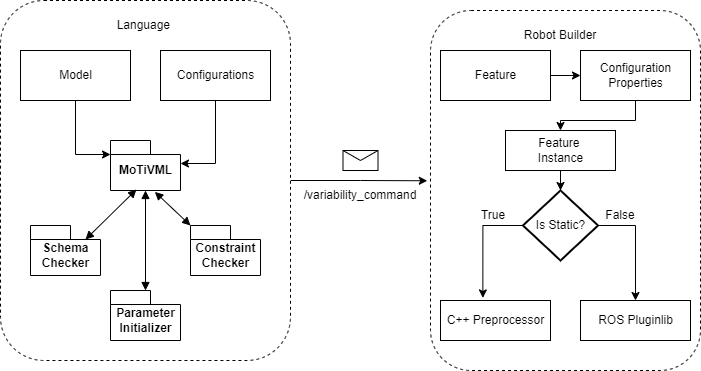

The diagram above was exported from draw.io. Its source (the exported page's mxGraphModel, read from the mxfile embedded in the PNG):
<mxGraphModel dx="1038" dy="489" grid="1" gridSize="10" guides="1" tooltips="1" connect="1" arrows="1" fold="1" page="1" pageScale="1" pageWidth="850" pageHeight="1100" math="0" shadow="0">
  <root>
    <mxCell id="0" />
    <mxCell id="1" parent="0" />
    <mxCell id="04hN-NzFGa8nQgUhAbfc-4" style="edgeStyle=orthogonalEdgeStyle;rounded=0;orthogonalLoop=1;jettySize=auto;html=1;entryX=-0.012;entryY=0.473;entryDx=0;entryDy=0;entryPerimeter=0;" edge="1" parent="1" source="EIumr5Pcdm3Wdo_PU3rx-1" target="04hN-NzFGa8nQgUhAbfc-2">
      <mxGeometry relative="1" as="geometry">
        <mxPoint x="520" y="250" as="targetPoint" />
      </mxGeometry>
    </mxCell>
    <mxCell id="EIumr5Pcdm3Wdo_PU3rx-1" value="" style="rounded=1;whiteSpace=wrap;html=1;dashed=1;" parent="1" vertex="1">
      <mxGeometry x="30" y="70" width="290" height="360" as="geometry" />
    </mxCell>
    <mxCell id="04hN-NzFGa8nQgUhAbfc-1" value="Language&amp;nbsp;" style="text;html=1;strokeColor=none;fillColor=none;align=center;verticalAlign=middle;whiteSpace=wrap;rounded=0;" vertex="1" parent="1">
      <mxGeometry x="130" y="80" width="90" height="30" as="geometry" />
    </mxCell>
    <mxCell id="04hN-NzFGa8nQgUhAbfc-2" value="" style="rounded=1;whiteSpace=wrap;html=1;dashed=1;" vertex="1" parent="1">
      <mxGeometry x="460" y="80" width="270" height="360" as="geometry" />
    </mxCell>
    <mxCell id="04hN-NzFGa8nQgUhAbfc-3" value="Robot Builder" style="text;html=1;strokeColor=none;fillColor=none;align=center;verticalAlign=middle;whiteSpace=wrap;rounded=0;" vertex="1" parent="1">
      <mxGeometry x="530" y="90" width="120" height="30" as="geometry" />
    </mxCell>
    <mxCell id="04hN-NzFGa8nQgUhAbfc-6" value="MoTiVML" style="shape=folder;fontStyle=1;spacingTop=10;tabWidth=40;tabHeight=14;tabPosition=left;html=1;" vertex="1" parent="1">
      <mxGeometry x="140" y="210" width="70" height="50" as="geometry" />
    </mxCell>
    <mxCell id="04hN-NzFGa8nQgUhAbfc-7" value="Schema&lt;br&gt;Checker" style="shape=folder;fontStyle=1;spacingTop=10;tabWidth=40;tabHeight=14;tabPosition=left;html=1;" vertex="1" parent="1">
      <mxGeometry x="60" y="295" width="70" height="50" as="geometry" />
    </mxCell>
    <mxCell id="04hN-NzFGa8nQgUhAbfc-8" value="Constraint&lt;br&gt;Checker" style="shape=folder;fontStyle=1;spacingTop=10;tabWidth=40;tabHeight=14;tabPosition=left;html=1;" vertex="1" parent="1">
      <mxGeometry x="220" y="295" width="70" height="50" as="geometry" />
    </mxCell>
    <mxCell id="04hN-NzFGa8nQgUhAbfc-9" value="" style="endArrow=block;startArrow=block;endFill=1;startFill=1;html=1;rounded=0;exitX=0;exitY=0;exitDx=55;exitDy=14;exitPerimeter=0;entryX=0.371;entryY=0.98;entryDx=0;entryDy=0;entryPerimeter=0;" edge="1" parent="1" source="04hN-NzFGa8nQgUhAbfc-7" target="04hN-NzFGa8nQgUhAbfc-6">
      <mxGeometry width="160" relative="1" as="geometry">
        <mxPoint x="70" y="270" as="sourcePoint" />
        <mxPoint x="230" y="270" as="targetPoint" />
      </mxGeometry>
    </mxCell>
    <mxCell id="04hN-NzFGa8nQgUhAbfc-10" value="" style="endArrow=block;startArrow=block;endFill=1;startFill=1;html=1;rounded=0;exitX=0;exitY=0;exitDx=0;exitDy=0;exitPerimeter=0;entryX=0.634;entryY=1.028;entryDx=0;entryDy=0;entryPerimeter=0;" edge="1" parent="1" source="04hN-NzFGa8nQgUhAbfc-8" target="04hN-NzFGa8nQgUhAbfc-6">
      <mxGeometry width="160" relative="1" as="geometry">
        <mxPoint x="125" y="319" as="sourcePoint" />
        <mxPoint x="175.97000000000003" y="269" as="targetPoint" />
      </mxGeometry>
    </mxCell>
    <mxCell id="04hN-NzFGa8nQgUhAbfc-12" value="Parameter&lt;br&gt;Initializer" style="shape=folder;fontStyle=1;spacingTop=10;tabWidth=40;tabHeight=14;tabPosition=left;html=1;" vertex="1" parent="1">
      <mxGeometry x="140" y="360" width="70" height="50" as="geometry" />
    </mxCell>
    <mxCell id="04hN-NzFGa8nQgUhAbfc-13" value="" style="endArrow=block;startArrow=block;endFill=1;startFill=1;html=1;rounded=0;entryX=0.5;entryY=1;entryDx=0;entryDy=0;entryPerimeter=0;" edge="1" parent="1" source="04hN-NzFGa8nQgUhAbfc-12" target="04hN-NzFGa8nQgUhAbfc-6">
      <mxGeometry width="160" relative="1" as="geometry">
        <mxPoint x="125" y="319" as="sourcePoint" />
        <mxPoint x="175.97000000000003" y="269" as="targetPoint" />
      </mxGeometry>
    </mxCell>
    <mxCell id="04hN-NzFGa8nQgUhAbfc-17" style="edgeStyle=orthogonalEdgeStyle;rounded=0;orthogonalLoop=1;jettySize=auto;html=1;entryX=0;entryY=0;entryDx=0;entryDy=14;entryPerimeter=0;" edge="1" parent="1" source="04hN-NzFGa8nQgUhAbfc-15" target="04hN-NzFGa8nQgUhAbfc-6">
      <mxGeometry relative="1" as="geometry" />
    </mxCell>
    <mxCell id="04hN-NzFGa8nQgUhAbfc-15" value="Model" style="html=1;" vertex="1" parent="1">
      <mxGeometry x="50" y="120" width="110" height="50" as="geometry" />
    </mxCell>
    <mxCell id="04hN-NzFGa8nQgUhAbfc-18" style="edgeStyle=orthogonalEdgeStyle;rounded=0;orthogonalLoop=1;jettySize=auto;html=1;entryX=0;entryY=0;entryDx=70;entryDy=23;entryPerimeter=0;" edge="1" parent="1" source="04hN-NzFGa8nQgUhAbfc-16" target="04hN-NzFGa8nQgUhAbfc-6">
      <mxGeometry relative="1" as="geometry" />
    </mxCell>
    <mxCell id="04hN-NzFGa8nQgUhAbfc-16" value="Configurations" style="html=1;" vertex="1" parent="1">
      <mxGeometry x="190" y="120" width="110" height="50" as="geometry" />
    </mxCell>
    <mxCell id="04hN-NzFGa8nQgUhAbfc-19" value="/variability_command" style="text;html=1;strokeColor=none;fillColor=none;align=center;verticalAlign=middle;whiteSpace=wrap;rounded=0;" vertex="1" parent="1">
      <mxGeometry x="355" y="250" width="70" height="30" as="geometry" />
    </mxCell>
    <mxCell id="04hN-NzFGa8nQgUhAbfc-21" value="" style="shape=message;html=1;whiteSpace=wrap;html=1;outlineConnect=0;" vertex="1" parent="1">
      <mxGeometry x="372.5" y="220" width="35" height="20" as="geometry" />
    </mxCell>
    <mxCell id="04hN-NzFGa8nQgUhAbfc-45" style="edgeStyle=orthogonalEdgeStyle;rounded=0;orthogonalLoop=1;jettySize=auto;html=1;entryX=0.5;entryY=0;entryDx=0;entryDy=0;entryPerimeter=0;" edge="1" parent="1" source="04hN-NzFGa8nQgUhAbfc-28" target="04hN-NzFGa8nQgUhAbfc-37">
      <mxGeometry relative="1" as="geometry" />
    </mxCell>
    <mxCell id="04hN-NzFGa8nQgUhAbfc-28" value="Feature&amp;nbsp;&lt;br&gt;Instance" style="html=1;" vertex="1" parent="1">
      <mxGeometry x="535" y="200" width="110" height="40" as="geometry" />
    </mxCell>
    <mxCell id="04hN-NzFGa8nQgUhAbfc-35" style="edgeStyle=orthogonalEdgeStyle;rounded=0;orthogonalLoop=1;jettySize=auto;html=1;entryX=0;entryY=0.5;entryDx=0;entryDy=0;" edge="1" parent="1" source="04hN-NzFGa8nQgUhAbfc-33" target="04hN-NzFGa8nQgUhAbfc-34">
      <mxGeometry relative="1" as="geometry" />
    </mxCell>
    <mxCell id="04hN-NzFGa8nQgUhAbfc-33" value="Feature" style="html=1;" vertex="1" parent="1">
      <mxGeometry x="470" y="120" width="110" height="50" as="geometry" />
    </mxCell>
    <mxCell id="04hN-NzFGa8nQgUhAbfc-36" style="edgeStyle=orthogonalEdgeStyle;rounded=0;orthogonalLoop=1;jettySize=auto;html=1;entryX=0.5;entryY=0;entryDx=0;entryDy=0;" edge="1" parent="1" source="04hN-NzFGa8nQgUhAbfc-34" target="04hN-NzFGa8nQgUhAbfc-28">
      <mxGeometry relative="1" as="geometry" />
    </mxCell>
    <mxCell id="04hN-NzFGa8nQgUhAbfc-34" value="Configuration&lt;br&gt;Properties" style="html=1;" vertex="1" parent="1">
      <mxGeometry x="610" y="120" width="110" height="50" as="geometry" />
    </mxCell>
    <mxCell id="04hN-NzFGa8nQgUhAbfc-40" style="edgeStyle=orthogonalEdgeStyle;rounded=0;orthogonalLoop=1;jettySize=auto;html=1;entryX=0.385;entryY=-0.065;entryDx=0;entryDy=0;entryPerimeter=0;" edge="1" parent="1" source="04hN-NzFGa8nQgUhAbfc-37" target="04hN-NzFGa8nQgUhAbfc-39">
      <mxGeometry relative="1" as="geometry">
        <Array as="points">
          <mxPoint x="512" y="295" />
        </Array>
      </mxGeometry>
    </mxCell>
    <mxCell id="04hN-NzFGa8nQgUhAbfc-44" style="edgeStyle=orthogonalEdgeStyle;rounded=0;orthogonalLoop=1;jettySize=auto;html=1;entryX=0.5;entryY=0;entryDx=0;entryDy=0;" edge="1" parent="1" source="04hN-NzFGa8nQgUhAbfc-37" target="04hN-NzFGa8nQgUhAbfc-38">
      <mxGeometry relative="1" as="geometry">
        <Array as="points">
          <mxPoint x="665" y="295" />
        </Array>
      </mxGeometry>
    </mxCell>
    <mxCell id="04hN-NzFGa8nQgUhAbfc-37" value="Is Static?" style="strokeWidth=2;html=1;shape=mxgraph.flowchart.decision;whiteSpace=wrap;" vertex="1" parent="1">
      <mxGeometry x="552.5" y="260" width="75" height="70" as="geometry" />
    </mxCell>
    <mxCell id="04hN-NzFGa8nQgUhAbfc-38" value="ROS Pluginlib" style="html=1;" vertex="1" parent="1">
      <mxGeometry x="610" y="370" width="110" height="40" as="geometry" />
    </mxCell>
    <mxCell id="04hN-NzFGa8nQgUhAbfc-39" value="C++ Preprocessor" style="html=1;" vertex="1" parent="1">
      <mxGeometry x="470" y="370" width="110" height="40" as="geometry" />
    </mxCell>
    <mxCell id="04hN-NzFGa8nQgUhAbfc-46" value="True" style="text;html=1;strokeColor=none;fillColor=none;align=center;verticalAlign=middle;whiteSpace=wrap;rounded=0;" vertex="1" parent="1">
      <mxGeometry x="492.5" y="275" width="60" height="20" as="geometry" />
    </mxCell>
    <mxCell id="04hN-NzFGa8nQgUhAbfc-47" value="False" style="text;html=1;strokeColor=none;fillColor=none;align=center;verticalAlign=middle;whiteSpace=wrap;rounded=0;" vertex="1" parent="1">
      <mxGeometry x="620" y="275" width="60" height="20" as="geometry" />
    </mxCell>
  </root>
</mxGraphModel>